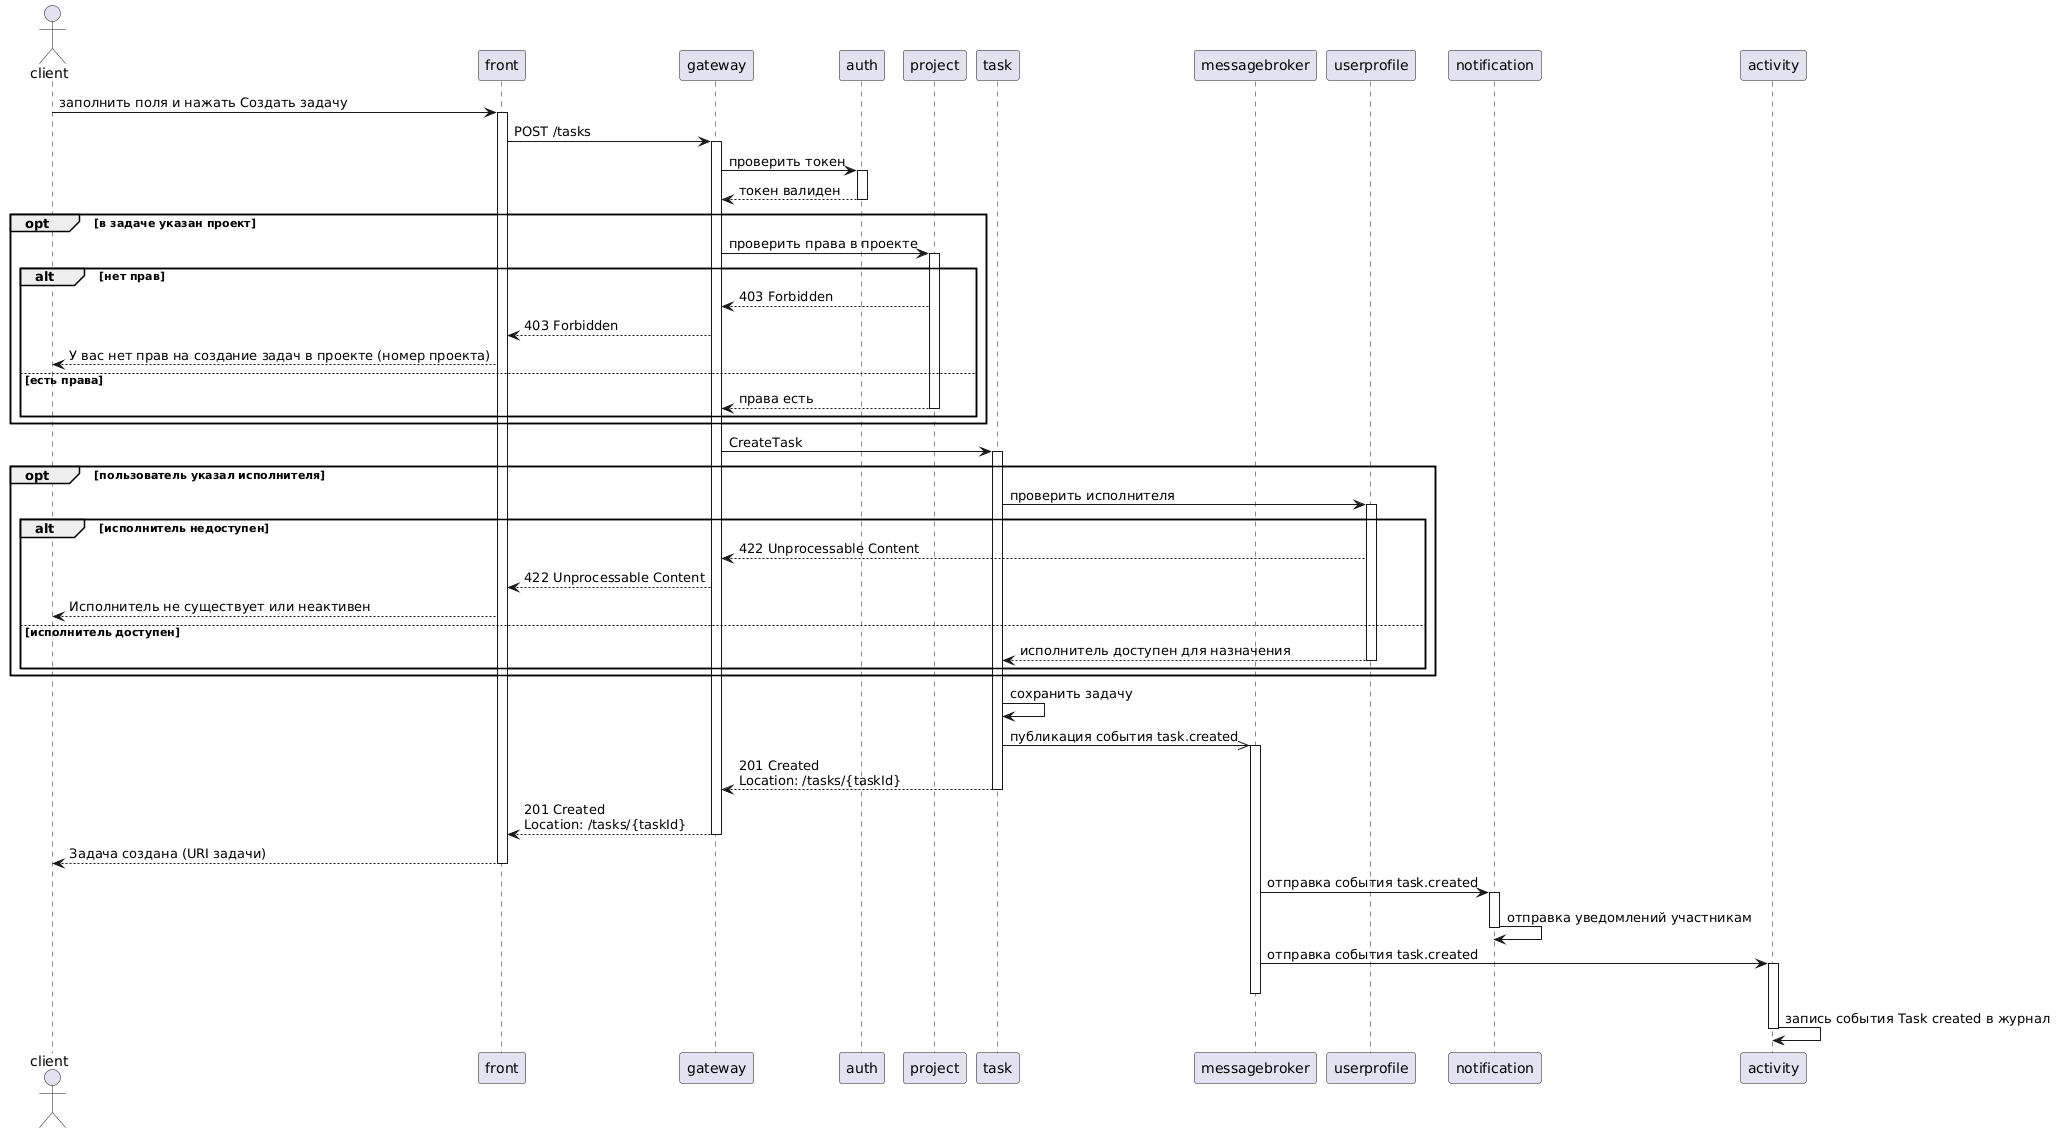

The diagram above was rendered by PlantUML. Its source (embedded in the PNG):
@startuml
actor client as C
participant front as FR
participant gateway as G
participant auth as A
participant project as P
participant task as T
participant messagebroker as B
participant userprofile as U
participant notification as N
participant activity as AC

'создание задачи
C->FR++: заполнить поля и нажать Создать задачу 
FR->G++: POST /tasks
G->A++: проверить токен
A-->G: токен валиден
deactivate A
opt в задаче указан проект
G->P++: проверить права в проекте
alt нет прав
P-->G: 403 Forbidden
G-->FR: 403 Forbidden
FR-->C: У вас нет прав на создание задач в проекте (номер проекта)
else есть права
P-->G: права есть
deactivate P
end
end
G->T++: CreateTask
opt пользователь указал исполнителя
T->U++: проверить исполнителя
alt исполнитель недоступен
U-->G: 422 Unprocessable Content
G-->FR: 422 Unprocessable Content
FR-->C: Исполнитель не существует или неактивен
else исполнитель доступен
U-->T: исполнитель доступен для назначения
deactivate U
end
end
T->T:сохранить задачу
T->>B++: публикация события task.created

T-->G: 201 Created \nLocation: /tasks/{taskId}
deactivate T
G-->FR: 201 Created \nLocation: /tasks/{taskId}
deactivate G
FR-->C: Задача создана (URI задачи)
deactivate FR
B->N++: отправка события task.created
N->N: отправка уведомлений участникам

deactivate N
B->AC++: отправка события task.created
deactivate B
AC->AC: запись события Task created в журнал
deactivate AC
@enduml